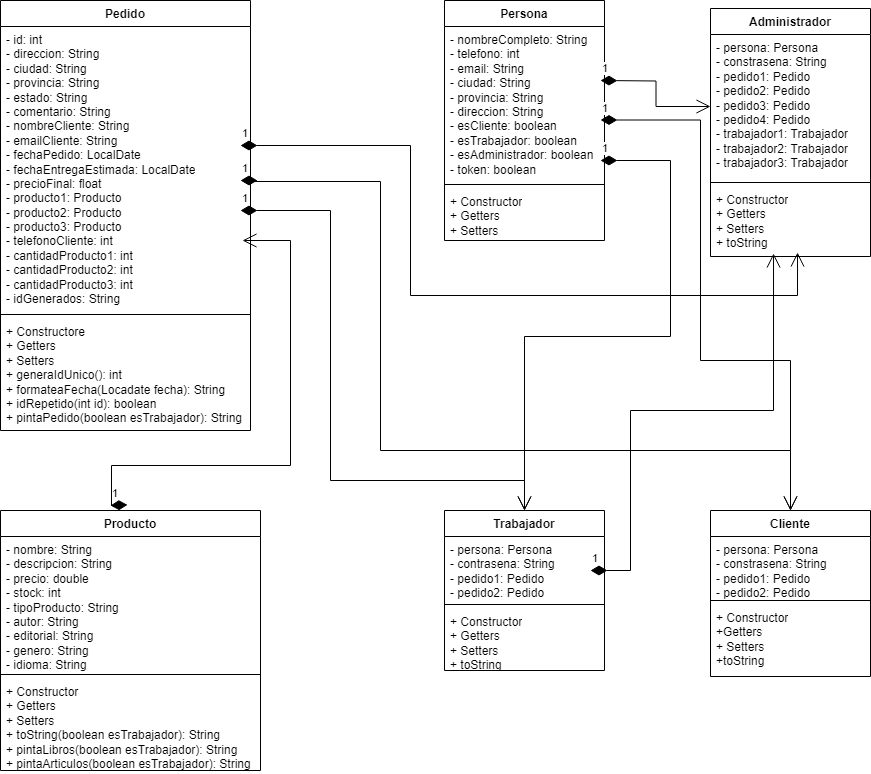

The diagram above was exported from draw.io. Its source (the exported page's mxGraphModel, read from the mxfile embedded in the PNG):
<mxGraphModel dx="2460" dy="763" grid="1" gridSize="10" guides="1" tooltips="1" connect="1" arrows="1" fold="1" page="1" pageScale="1" pageWidth="827" pageHeight="1169" math="0" shadow="0">
  <root>
    <mxCell id="WIyWlLk6GJQsqaUBKTNV-0" />
    <mxCell id="WIyWlLk6GJQsqaUBKTNV-1" parent="WIyWlLk6GJQsqaUBKTNV-0" />
    <mxCell id="p4bYTGtVC4B4oH8t1Z5I-5" value="Administrador" style="swimlane;fontStyle=1;align=center;verticalAlign=top;childLayout=stackLayout;horizontal=1;startSize=26;horizontalStack=0;resizeParent=1;resizeParentMax=0;resizeLast=0;collapsible=1;marginBottom=0;whiteSpace=wrap;html=1;" parent="WIyWlLk6GJQsqaUBKTNV-1" vertex="1">
      <mxGeometry x="600" y="298" width="160" height="248" as="geometry" />
    </mxCell>
    <mxCell id="p4bYTGtVC4B4oH8t1Z5I-6" value="- persona: Persona&lt;div&gt;- constrasena: String&lt;/div&gt;&lt;div&gt;- pedido1: Pedido&lt;/div&gt;&lt;div&gt;- pedido2: Pedido&lt;/div&gt;&lt;div&gt;- pedido3: Pedido&lt;/div&gt;&lt;div&gt;- pedido4: Pedido&lt;/div&gt;&lt;div&gt;- trabajador1: Trabajador&lt;/div&gt;&lt;div&gt;- trabajador2: Trabajador&lt;/div&gt;&lt;div&gt;- trabajador3: Trabajador&lt;/div&gt;" style="text;strokeColor=none;fillColor=none;align=left;verticalAlign=top;spacingLeft=4;spacingRight=4;overflow=hidden;rotatable=0;points=[[0,0.5],[1,0.5]];portConstraint=eastwest;whiteSpace=wrap;html=1;" parent="p4bYTGtVC4B4oH8t1Z5I-5" vertex="1">
      <mxGeometry y="26" width="160" height="144" as="geometry" />
    </mxCell>
    <mxCell id="p4bYTGtVC4B4oH8t1Z5I-7" value="" style="line;strokeWidth=1;fillColor=none;align=left;verticalAlign=middle;spacingTop=-1;spacingLeft=3;spacingRight=3;rotatable=0;labelPosition=right;points=[];portConstraint=eastwest;strokeColor=inherit;" parent="p4bYTGtVC4B4oH8t1Z5I-5" vertex="1">
      <mxGeometry y="170" width="160" height="8" as="geometry" />
    </mxCell>
    <mxCell id="p4bYTGtVC4B4oH8t1Z5I-8" value="+ Constructor&lt;div&gt;+ Getters&lt;/div&gt;&lt;div&gt;+ Setters&lt;/div&gt;&lt;div&gt;+ toString&lt;/div&gt;" style="text;strokeColor=none;fillColor=none;align=left;verticalAlign=top;spacingLeft=4;spacingRight=4;overflow=hidden;rotatable=0;points=[[0,0.5],[1,0.5]];portConstraint=eastwest;whiteSpace=wrap;html=1;" parent="p4bYTGtVC4B4oH8t1Z5I-5" vertex="1">
      <mxGeometry y="178" width="160" height="70" as="geometry" />
    </mxCell>
    <mxCell id="p4bYTGtVC4B4oH8t1Z5I-9" value="Cliente" style="swimlane;fontStyle=1;align=center;verticalAlign=top;childLayout=stackLayout;horizontal=1;startSize=26;horizontalStack=0;resizeParent=1;resizeParentMax=0;resizeLast=0;collapsible=1;marginBottom=0;whiteSpace=wrap;html=1;" parent="WIyWlLk6GJQsqaUBKTNV-1" vertex="1">
      <mxGeometry x="600" y="800" width="160" height="166" as="geometry" />
    </mxCell>
    <mxCell id="p4bYTGtVC4B4oH8t1Z5I-10" value="- persona: Persona&lt;div&gt;- constrasena: String&lt;/div&gt;&lt;div&gt;- pedido1: Pedido&lt;/div&gt;&lt;div&gt;- pedido2: Pedido&lt;/div&gt;" style="text;strokeColor=none;fillColor=none;align=left;verticalAlign=top;spacingLeft=4;spacingRight=4;overflow=hidden;rotatable=0;points=[[0,0.5],[1,0.5]];portConstraint=eastwest;whiteSpace=wrap;html=1;" parent="p4bYTGtVC4B4oH8t1Z5I-9" vertex="1">
      <mxGeometry y="26" width="160" height="60" as="geometry" />
    </mxCell>
    <mxCell id="p4bYTGtVC4B4oH8t1Z5I-11" value="" style="line;strokeWidth=1;fillColor=none;align=left;verticalAlign=middle;spacingTop=-1;spacingLeft=3;spacingRight=3;rotatable=0;labelPosition=right;points=[];portConstraint=eastwest;strokeColor=inherit;" parent="p4bYTGtVC4B4oH8t1Z5I-9" vertex="1">
      <mxGeometry y="86" width="160" height="8" as="geometry" />
    </mxCell>
    <mxCell id="p4bYTGtVC4B4oH8t1Z5I-12" value="+ Constructor&lt;div&gt;+Getters&lt;/div&gt;&lt;div&gt;+ Setters&lt;/div&gt;&lt;div&gt;+toString&lt;/div&gt;" style="text;strokeColor=none;fillColor=none;align=left;verticalAlign=top;spacingLeft=4;spacingRight=4;overflow=hidden;rotatable=0;points=[[0,0.5],[1,0.5]];portConstraint=eastwest;whiteSpace=wrap;html=1;" parent="p4bYTGtVC4B4oH8t1Z5I-9" vertex="1">
      <mxGeometry y="94" width="160" height="72" as="geometry" />
    </mxCell>
    <mxCell id="p4bYTGtVC4B4oH8t1Z5I-13" value="Pedido" style="swimlane;fontStyle=1;align=center;verticalAlign=top;childLayout=stackLayout;horizontal=1;startSize=26;horizontalStack=0;resizeParent=1;resizeParentMax=0;resizeLast=0;collapsible=1;marginBottom=0;whiteSpace=wrap;html=1;" parent="WIyWlLk6GJQsqaUBKTNV-1" vertex="1">
      <mxGeometry x="-110" y="290" width="250" height="430" as="geometry" />
    </mxCell>
    <mxCell id="p4bYTGtVC4B4oH8t1Z5I-14" value="- id: int&lt;div&gt;- direccion: String&lt;/div&gt;&lt;div&gt;- ciudad: String&lt;/div&gt;&lt;div&gt;- provincia: String&lt;/div&gt;&lt;div&gt;- estado: String&lt;/div&gt;&lt;div&gt;- comentario: String&lt;/div&gt;&lt;div&gt;- nombreCliente: String&lt;/div&gt;&lt;div&gt;- emailCliente: String&lt;/div&gt;&lt;div&gt;- fechaPedido: LocalDate&lt;/div&gt;&lt;div&gt;- fechaEntregaEstimada: LocalDate&lt;/div&gt;&lt;div&gt;- precioFinal: float&lt;/div&gt;&lt;div&gt;- producto1: Producto&lt;/div&gt;&lt;div&gt;- producto2: Producto&lt;/div&gt;&lt;div&gt;- producto3: Producto&lt;/div&gt;&lt;div&gt;- telefonoCliente: int&lt;/div&gt;&lt;div&gt;- cantidadProducto1: int&lt;/div&gt;&lt;div&gt;- cantidadProducto2: int&lt;/div&gt;&lt;div&gt;- cantidadProducto3: int&lt;/div&gt;&lt;div&gt;- idGenerados: String&lt;/div&gt;" style="text;strokeColor=none;fillColor=none;align=left;verticalAlign=top;spacingLeft=4;spacingRight=4;overflow=hidden;rotatable=0;points=[[0,0.5],[1,0.5]];portConstraint=eastwest;whiteSpace=wrap;html=1;" parent="p4bYTGtVC4B4oH8t1Z5I-13" vertex="1">
      <mxGeometry y="26" width="250" height="284" as="geometry" />
    </mxCell>
    <mxCell id="p4bYTGtVC4B4oH8t1Z5I-39" value="1" style="endArrow=open;html=1;endSize=12;startArrow=diamondThin;startSize=14;startFill=1;edgeStyle=orthogonalEdgeStyle;align=left;verticalAlign=bottom;rounded=0;entryX=0.5;entryY=0;entryDx=0;entryDy=0;" parent="p4bYTGtVC4B4oH8t1Z5I-13" target="p4bYTGtVC4B4oH8t1Z5I-25" edge="1">
      <mxGeometry x="-1" y="3" relative="1" as="geometry">
        <mxPoint x="240" y="210" as="sourcePoint" />
        <mxPoint x="524" y="499" as="targetPoint" />
        <Array as="points">
          <mxPoint x="330" y="210" />
          <mxPoint x="330" y="480" />
          <mxPoint x="524" y="480" />
        </Array>
      </mxGeometry>
    </mxCell>
    <mxCell id="p4bYTGtVC4B4oH8t1Z5I-40" value="1" style="endArrow=open;html=1;endSize=12;startArrow=diamondThin;startSize=14;startFill=1;edgeStyle=orthogonalEdgeStyle;align=left;verticalAlign=bottom;rounded=0;entryX=0.5;entryY=0;entryDx=0;entryDy=0;" parent="p4bYTGtVC4B4oH8t1Z5I-13" target="p4bYTGtVC4B4oH8t1Z5I-9" edge="1">
      <mxGeometry x="-1" y="3" relative="1" as="geometry">
        <mxPoint x="240" y="180" as="sourcePoint" />
        <mxPoint x="400" y="180" as="targetPoint" />
        <Array as="points">
          <mxPoint x="250" y="180" />
          <mxPoint x="250" y="181" />
          <mxPoint x="380" y="181" />
          <mxPoint x="380" y="450" />
          <mxPoint x="790" y="450" />
        </Array>
      </mxGeometry>
    </mxCell>
    <mxCell id="p4bYTGtVC4B4oH8t1Z5I-15" value="" style="line;strokeWidth=1;fillColor=none;align=left;verticalAlign=middle;spacingTop=-1;spacingLeft=3;spacingRight=3;rotatable=0;labelPosition=right;points=[];portConstraint=eastwest;strokeColor=inherit;" parent="p4bYTGtVC4B4oH8t1Z5I-13" vertex="1">
      <mxGeometry y="310" width="250" height="8" as="geometry" />
    </mxCell>
    <mxCell id="p4bYTGtVC4B4oH8t1Z5I-16" value="+ Constructore&lt;div&gt;+ Getters&lt;/div&gt;&lt;div&gt;+ Setters&lt;/div&gt;&lt;div&gt;+ generaIdUnico(): int&lt;/div&gt;&lt;div&gt;+ formateaFecha(Locadate fecha): String&lt;/div&gt;&lt;div&gt;+ idRepetido(int id): boolean&lt;/div&gt;&lt;div&gt;+ pintaPedido(boolean esTrabajador): String&lt;/div&gt;" style="text;strokeColor=none;fillColor=none;align=left;verticalAlign=top;spacingLeft=4;spacingRight=4;overflow=hidden;rotatable=0;points=[[0,0.5],[1,0.5]];portConstraint=eastwest;whiteSpace=wrap;html=1;" parent="p4bYTGtVC4B4oH8t1Z5I-13" vertex="1">
      <mxGeometry y="318" width="250" height="112" as="geometry" />
    </mxCell>
    <mxCell id="p4bYTGtVC4B4oH8t1Z5I-17" value="Persona" style="swimlane;fontStyle=1;align=center;verticalAlign=top;childLayout=stackLayout;horizontal=1;startSize=26;horizontalStack=0;resizeParent=1;resizeParentMax=0;resizeLast=0;collapsible=1;marginBottom=0;whiteSpace=wrap;html=1;" parent="WIyWlLk6GJQsqaUBKTNV-1" vertex="1">
      <mxGeometry x="334" y="290" width="160" height="240" as="geometry" />
    </mxCell>
    <mxCell id="p4bYTGtVC4B4oH8t1Z5I-18" value="- nombreCompleto: String&lt;div&gt;- telefono: int&lt;/div&gt;&lt;div&gt;- email: String&lt;/div&gt;&lt;div&gt;- ciudad: String&lt;/div&gt;&lt;div&gt;- provincia: String&lt;/div&gt;&lt;div&gt;- direccion: String&lt;/div&gt;&lt;div&gt;- esCliente: boolean&lt;/div&gt;&lt;div&gt;- esTrabajador: boolean&lt;/div&gt;&lt;div&gt;- esAdministrador: boolean&lt;/div&gt;&lt;div&gt;- token: boolean&lt;/div&gt;" style="text;strokeColor=none;fillColor=none;align=left;verticalAlign=top;spacingLeft=4;spacingRight=4;overflow=hidden;rotatable=0;points=[[0,0.5],[1,0.5]];portConstraint=eastwest;whiteSpace=wrap;html=1;" parent="p4bYTGtVC4B4oH8t1Z5I-17" vertex="1">
      <mxGeometry y="26" width="160" height="154" as="geometry" />
    </mxCell>
    <mxCell id="p4bYTGtVC4B4oH8t1Z5I-19" value="" style="line;strokeWidth=1;fillColor=none;align=left;verticalAlign=middle;spacingTop=-1;spacingLeft=3;spacingRight=3;rotatable=0;labelPosition=right;points=[];portConstraint=eastwest;strokeColor=inherit;" parent="p4bYTGtVC4B4oH8t1Z5I-17" vertex="1">
      <mxGeometry y="180" width="160" height="8" as="geometry" />
    </mxCell>
    <mxCell id="p4bYTGtVC4B4oH8t1Z5I-20" value="+ Constructor&lt;div&gt;+ Getters&lt;/div&gt;&lt;div&gt;+ Setters&lt;/div&gt;" style="text;strokeColor=none;fillColor=none;align=left;verticalAlign=top;spacingLeft=4;spacingRight=4;overflow=hidden;rotatable=0;points=[[0,0.5],[1,0.5]];portConstraint=eastwest;whiteSpace=wrap;html=1;" parent="p4bYTGtVC4B4oH8t1Z5I-17" vertex="1">
      <mxGeometry y="188" width="160" height="52" as="geometry" />
    </mxCell>
    <mxCell id="p4bYTGtVC4B4oH8t1Z5I-21" value="Producto" style="swimlane;fontStyle=1;align=center;verticalAlign=top;childLayout=stackLayout;horizontal=1;startSize=26;horizontalStack=0;resizeParent=1;resizeParentMax=0;resizeLast=0;collapsible=1;marginBottom=0;whiteSpace=wrap;html=1;" parent="WIyWlLk6GJQsqaUBKTNV-1" vertex="1">
      <mxGeometry x="-110" y="800" width="260" height="260" as="geometry" />
    </mxCell>
    <mxCell id="p4bYTGtVC4B4oH8t1Z5I-22" value="- nombre: String&lt;div&gt;- descripcion: String&lt;/div&gt;&lt;div&gt;- precio: double&lt;/div&gt;&lt;div&gt;- stock: int&lt;/div&gt;&lt;div&gt;- tipoProducto: String&lt;/div&gt;&lt;div&gt;- autor: String&lt;/div&gt;&lt;div&gt;- editorial: String&lt;/div&gt;&lt;div&gt;- genero: String&lt;/div&gt;&lt;div&gt;- idioma: String&lt;/div&gt;" style="text;strokeColor=none;fillColor=none;align=left;verticalAlign=top;spacingLeft=4;spacingRight=4;overflow=hidden;rotatable=0;points=[[0,0.5],[1,0.5]];portConstraint=eastwest;whiteSpace=wrap;html=1;" parent="p4bYTGtVC4B4oH8t1Z5I-21" vertex="1">
      <mxGeometry y="26" width="260" height="134" as="geometry" />
    </mxCell>
    <mxCell id="p4bYTGtVC4B4oH8t1Z5I-23" value="" style="line;strokeWidth=1;fillColor=none;align=left;verticalAlign=middle;spacingTop=-1;spacingLeft=3;spacingRight=3;rotatable=0;labelPosition=right;points=[];portConstraint=eastwest;strokeColor=inherit;" parent="p4bYTGtVC4B4oH8t1Z5I-21" vertex="1">
      <mxGeometry y="160" width="260" height="8" as="geometry" />
    </mxCell>
    <mxCell id="p4bYTGtVC4B4oH8t1Z5I-24" value="+ Constructor&lt;div&gt;+ Getters&lt;/div&gt;&lt;div&gt;+ Setters&lt;/div&gt;&lt;div&gt;+ toString(boolean esTrabajador): String&lt;/div&gt;&lt;div&gt;+ pintaLibros(boolean esTrabajador): String&lt;/div&gt;&lt;div&gt;+ pintaArticulos(boolean esTrabajador): String&lt;/div&gt;" style="text;strokeColor=none;fillColor=none;align=left;verticalAlign=top;spacingLeft=4;spacingRight=4;overflow=hidden;rotatable=0;points=[[0,0.5],[1,0.5]];portConstraint=eastwest;whiteSpace=wrap;html=1;" parent="p4bYTGtVC4B4oH8t1Z5I-21" vertex="1">
      <mxGeometry y="168" width="260" height="92" as="geometry" />
    </mxCell>
    <mxCell id="p4bYTGtVC4B4oH8t1Z5I-25" value="Trabajador" style="swimlane;fontStyle=1;align=center;verticalAlign=top;childLayout=stackLayout;horizontal=1;startSize=26;horizontalStack=0;resizeParent=1;resizeParentMax=0;resizeLast=0;collapsible=1;marginBottom=0;whiteSpace=wrap;html=1;" parent="WIyWlLk6GJQsqaUBKTNV-1" vertex="1">
      <mxGeometry x="334" y="800" width="160" height="160" as="geometry" />
    </mxCell>
    <mxCell id="p4bYTGtVC4B4oH8t1Z5I-26" value="- persona: Persona&lt;div&gt;- contrasena: String&lt;/div&gt;&lt;div&gt;- pedido1: Pedido&lt;/div&gt;&lt;div&gt;- pedido2: Pedido&lt;/div&gt;" style="text;strokeColor=none;fillColor=none;align=left;verticalAlign=top;spacingLeft=4;spacingRight=4;overflow=hidden;rotatable=0;points=[[0,0.5],[1,0.5]];portConstraint=eastwest;whiteSpace=wrap;html=1;" parent="p4bYTGtVC4B4oH8t1Z5I-25" vertex="1">
      <mxGeometry y="26" width="160" height="64" as="geometry" />
    </mxCell>
    <mxCell id="p4bYTGtVC4B4oH8t1Z5I-44" value="1" style="endArrow=open;html=1;endSize=12;startArrow=diamondThin;startSize=14;startFill=1;edgeStyle=orthogonalEdgeStyle;align=left;verticalAlign=bottom;rounded=0;entryX=0.394;entryY=0.957;entryDx=0;entryDy=0;entryPerimeter=0;" parent="p4bYTGtVC4B4oH8t1Z5I-25" target="p4bYTGtVC4B4oH8t1Z5I-8" edge="1">
      <mxGeometry x="-1" y="3" relative="1" as="geometry">
        <mxPoint x="146" y="60" as="sourcePoint" />
        <mxPoint x="306" y="60" as="targetPoint" />
        <Array as="points">
          <mxPoint x="186" y="60" />
          <mxPoint x="186" y="-100" />
          <mxPoint x="329" y="-100" />
        </Array>
      </mxGeometry>
    </mxCell>
    <mxCell id="p4bYTGtVC4B4oH8t1Z5I-27" value="" style="line;strokeWidth=1;fillColor=none;align=left;verticalAlign=middle;spacingTop=-1;spacingLeft=3;spacingRight=3;rotatable=0;labelPosition=right;points=[];portConstraint=eastwest;strokeColor=inherit;" parent="p4bYTGtVC4B4oH8t1Z5I-25" vertex="1">
      <mxGeometry y="90" width="160" height="8" as="geometry" />
    </mxCell>
    <mxCell id="p4bYTGtVC4B4oH8t1Z5I-28" value="+ Constructor&lt;div&gt;+ Getters&lt;/div&gt;&lt;div&gt;+ Setters&lt;/div&gt;&lt;div&gt;+ toString&lt;/div&gt;" style="text;strokeColor=none;fillColor=none;align=left;verticalAlign=top;spacingLeft=4;spacingRight=4;overflow=hidden;rotatable=0;points=[[0,0.5],[1,0.5]];portConstraint=eastwest;whiteSpace=wrap;html=1;" parent="p4bYTGtVC4B4oH8t1Z5I-25" vertex="1">
      <mxGeometry y="98" width="160" height="62" as="geometry" />
    </mxCell>
    <mxCell id="p4bYTGtVC4B4oH8t1Z5I-43" value="1" style="endArrow=open;html=1;endSize=12;startArrow=diamondThin;startSize=14;startFill=1;edgeStyle=orthogonalEdgeStyle;align=left;verticalAlign=bottom;rounded=0;entryX=0.544;entryY=0.943;entryDx=0;entryDy=0;entryPerimeter=0;" parent="WIyWlLk6GJQsqaUBKTNV-1" target="p4bYTGtVC4B4oH8t1Z5I-8" edge="1">
      <mxGeometry x="-1" y="3" relative="1" as="geometry">
        <mxPoint x="130" y="435" as="sourcePoint" />
        <mxPoint x="690" y="571" as="targetPoint" />
        <Array as="points">
          <mxPoint x="300" y="435" />
          <mxPoint x="300" y="585" />
          <mxPoint x="687" y="585" />
        </Array>
      </mxGeometry>
    </mxCell>
    <mxCell id="p4bYTGtVC4B4oH8t1Z5I-45" value="1" style="endArrow=open;html=1;endSize=12;startArrow=diamondThin;startSize=14;startFill=1;edgeStyle=orthogonalEdgeStyle;align=left;verticalAlign=bottom;rounded=0;entryX=1.008;entryY=0.771;entryDx=0;entryDy=0;entryPerimeter=0;" parent="WIyWlLk6GJQsqaUBKTNV-1" edge="1">
      <mxGeometry x="-1" y="3" relative="1" as="geometry">
        <mxPoint y="795.04" as="sourcePoint" />
        <mxPoint x="132" y="530.0039999999999" as="targetPoint" />
        <Array as="points">
          <mxPoint x="1" y="795.04" />
          <mxPoint x="1" y="755.04" />
          <mxPoint x="180" y="755.04" />
          <mxPoint x="180" y="530.04" />
        </Array>
      </mxGeometry>
    </mxCell>
    <mxCell id="p4bYTGtVC4B4oH8t1Z5I-46" value="1" style="endArrow=open;html=1;endSize=12;startArrow=diamondThin;startSize=14;startFill=1;edgeStyle=orthogonalEdgeStyle;align=left;verticalAlign=bottom;rounded=0;entryX=0.5;entryY=0;entryDx=0;entryDy=0;" parent="WIyWlLk6GJQsqaUBKTNV-1" target="p4bYTGtVC4B4oH8t1Z5I-25" edge="1">
      <mxGeometry x="-1" y="3" relative="1" as="geometry">
        <mxPoint x="490" y="450" as="sourcePoint" />
        <mxPoint x="650" y="450" as="targetPoint" />
        <Array as="points">
          <mxPoint x="560" y="450" />
          <mxPoint x="560" y="626" />
          <mxPoint x="414" y="626" />
        </Array>
      </mxGeometry>
    </mxCell>
    <mxCell id="p4bYTGtVC4B4oH8t1Z5I-47" value="1" style="endArrow=open;html=1;endSize=12;startArrow=diamondThin;startSize=14;startFill=1;edgeStyle=orthogonalEdgeStyle;align=left;verticalAlign=bottom;rounded=0;entryX=0.5;entryY=0;entryDx=0;entryDy=0;" parent="WIyWlLk6GJQsqaUBKTNV-1" target="p4bYTGtVC4B4oH8t1Z5I-9" edge="1">
      <mxGeometry x="-1" y="3" relative="1" as="geometry">
        <mxPoint x="490" y="409.5" as="sourcePoint" />
        <mxPoint x="650" y="409.5" as="targetPoint" />
        <Array as="points">
          <mxPoint x="590" y="410" />
          <mxPoint x="590" y="650" />
          <mxPoint x="680" y="650" />
        </Array>
      </mxGeometry>
    </mxCell>
    <mxCell id="p4bYTGtVC4B4oH8t1Z5I-48" value="1" style="endArrow=open;html=1;endSize=12;startArrow=diamondThin;startSize=14;startFill=1;edgeStyle=orthogonalEdgeStyle;align=left;verticalAlign=bottom;rounded=0;" parent="WIyWlLk6GJQsqaUBKTNV-1" target="p4bYTGtVC4B4oH8t1Z5I-6" edge="1">
      <mxGeometry x="-1" y="3" relative="1" as="geometry">
        <mxPoint x="490" y="370" as="sourcePoint" />
        <mxPoint x="650" y="370" as="targetPoint" />
      </mxGeometry>
    </mxCell>
  </root>
</mxGraphModel>